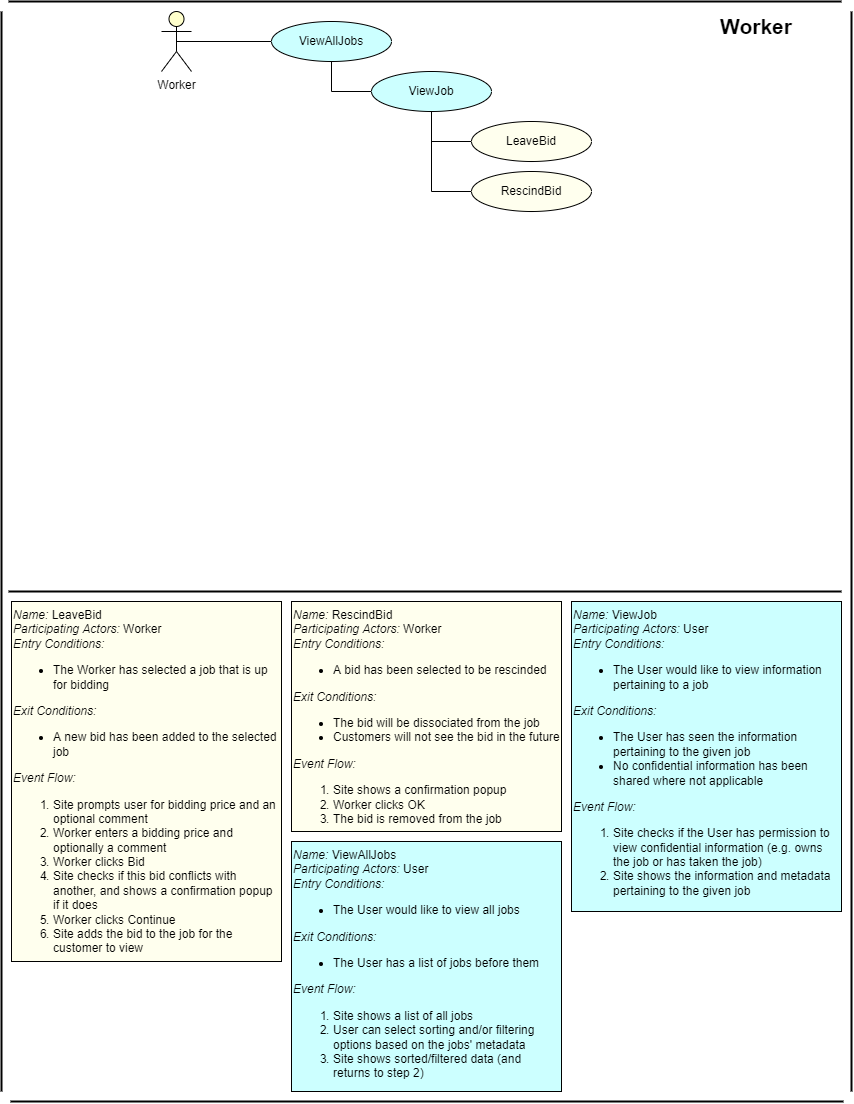

The diagram above was exported from draw.io. Its source (the exported page's mxGraphModel, read from the mxfile embedded in the PNG):
<mxGraphModel dx="1020" dy="1810" grid="1" gridSize="10" guides="1" tooltips="1" connect="1" arrows="1" fold="1" page="1" pageScale="1" pageWidth="850" pageHeight="1100" math="0" shadow="0">
  <root>
    <mxCell id="0" />
    <mxCell id="1" parent="0" />
    <mxCell id="aE4UWYMLQ-E43CyE_ZQW-5" value="Worker" style="shape=umlActor;verticalLabelPosition=bottom;verticalAlign=top;html=1;outlineConnect=0;fillColor=#FFFFCC;" parent="1" vertex="1">
      <mxGeometry x="2710" y="20" width="30" height="60" as="geometry" />
    </mxCell>
    <mxCell id="18_FrdXm8-aa5HPfmwMb-37" value="" style="endArrow=none;html=1;rounded=0;strokeWidth=2;" parent="1" edge="1">
      <mxGeometry width="50" height="50" relative="1" as="geometry">
        <mxPoint x="2550" y="1100" as="sourcePoint" />
        <mxPoint x="2550" y="20" as="targetPoint" />
      </mxGeometry>
    </mxCell>
    <mxCell id="18_FrdXm8-aa5HPfmwMb-42" style="edgeStyle=orthogonalEdgeStyle;rounded=0;orthogonalLoop=1;jettySize=auto;html=1;entryX=0;entryY=0.5;entryDx=0;entryDy=0;endArrow=none;endFill=0;strokeWidth=1;exitX=0.5;exitY=0.5;exitDx=0;exitDy=0;exitPerimeter=0;" parent="1" source="aE4UWYMLQ-E43CyE_ZQW-5" target="18_FrdXm8-aa5HPfmwMb-53" edge="1">
      <mxGeometry relative="1" as="geometry">
        <mxPoint x="2750" y="50" as="sourcePoint" />
      </mxGeometry>
    </mxCell>
    <mxCell id="18_FrdXm8-aa5HPfmwMb-72" style="edgeStyle=orthogonalEdgeStyle;rounded=0;orthogonalLoop=1;jettySize=auto;html=1;exitX=0.5;exitY=1;exitDx=0;exitDy=0;entryX=0;entryY=0.5;entryDx=0;entryDy=0;endArrow=none;endFill=0;strokeColor=#000000;strokeWidth=1;" parent="1" source="18_FrdXm8-aa5HPfmwMb-53" target="18_FrdXm8-aa5HPfmwMb-71" edge="1">
      <mxGeometry relative="1" as="geometry" />
    </mxCell>
    <mxCell id="18_FrdXm8-aa5HPfmwMb-53" value="ViewAllJobs" style="ellipse;whiteSpace=wrap;html=1;fillColor=#CCFFFF;" parent="1" vertex="1">
      <mxGeometry x="2820" y="30" width="120" height="40" as="geometry" />
    </mxCell>
    <mxCell id="18_FrdXm8-aa5HPfmwMb-68" value="" style="endArrow=none;html=1;rounded=0;strokeWidth=2;" parent="1" edge="1">
      <mxGeometry width="50" height="50" relative="1" as="geometry">
        <mxPoint x="3400" y="1100" as="sourcePoint" />
        <mxPoint x="3400" y="20" as="targetPoint" />
      </mxGeometry>
    </mxCell>
    <mxCell id="18_FrdXm8-aa5HPfmwMb-74" style="edgeStyle=orthogonalEdgeStyle;rounded=0;orthogonalLoop=1;jettySize=auto;html=1;exitX=0.5;exitY=1;exitDx=0;exitDy=0;entryX=0;entryY=0.5;entryDx=0;entryDy=0;endArrow=none;endFill=0;strokeColor=#000000;strokeWidth=1;" parent="1" source="18_FrdXm8-aa5HPfmwMb-71" target="18_FrdXm8-aa5HPfmwMb-73" edge="1">
      <mxGeometry relative="1" as="geometry" />
    </mxCell>
    <mxCell id="UFLHD2pI3P1sOljk6u69-34" style="edgeStyle=orthogonalEdgeStyle;rounded=0;orthogonalLoop=1;jettySize=auto;html=1;exitX=0.5;exitY=1;exitDx=0;exitDy=0;entryX=0;entryY=0.5;entryDx=0;entryDy=0;endArrow=none;endFill=0;" edge="1" parent="1" source="18_FrdXm8-aa5HPfmwMb-71" target="UFLHD2pI3P1sOljk6u69-23">
      <mxGeometry relative="1" as="geometry" />
    </mxCell>
    <mxCell id="18_FrdXm8-aa5HPfmwMb-71" value="ViewJob" style="ellipse;whiteSpace=wrap;html=1;fillColor=#CCFFFF;" parent="1" vertex="1">
      <mxGeometry x="2920" y="80" width="120" height="40" as="geometry" />
    </mxCell>
    <mxCell id="18_FrdXm8-aa5HPfmwMb-73" value="LeaveBid" style="ellipse;whiteSpace=wrap;html=1;fillColor=#FFFFEE;" parent="1" vertex="1">
      <mxGeometry x="3020" y="130" width="120" height="40" as="geometry" />
    </mxCell>
    <mxCell id="18_FrdXm8-aa5HPfmwMb-78" value="&lt;div&gt;&lt;em&gt;Name:&lt;/em&gt;&lt;span&gt;&amp;nbsp;ViewAllJobs&lt;/span&gt;&lt;/div&gt;&lt;span&gt;&lt;em&gt;Participating Actors:&lt;/em&gt; User&lt;/span&gt;&lt;br&gt;&lt;span&gt;&lt;em&gt;Entry Conditions:&lt;/em&gt;&lt;/span&gt;&lt;br&gt;&lt;ul&gt;&lt;li&gt;The User would like to view all jobs&lt;/li&gt;&lt;/ul&gt;&lt;span&gt;&lt;em&gt;Exit Conditions:&lt;/em&gt;&lt;/span&gt;&lt;br&gt;&lt;ul&gt;&lt;li&gt;The User has a list of jobs before them&lt;/li&gt;&lt;/ul&gt;&lt;span&gt;&lt;em&gt;Event Flow:&lt;/em&gt;&lt;/span&gt;&lt;br&gt;&lt;ol&gt;&lt;li&gt;Site shows a list of all jobs&lt;/li&gt;&lt;li&gt;User can select sorting and/or filtering options based on the jobs' metadata&lt;/li&gt;&lt;li&gt;Site shows sorted/filtered data (and returns to step 2)&lt;/li&gt;&lt;/ol&gt;" style="text;html=1;strokeColor=default;fillColor=#CCFFFF;align=left;verticalAlign=top;whiteSpace=wrap;rounded=0;" parent="1" vertex="1">
      <mxGeometry x="2840" y="850" width="270" height="250" as="geometry" />
    </mxCell>
    <mxCell id="18_FrdXm8-aa5HPfmwMb-79" value="&lt;div&gt;&lt;em&gt;Name:&lt;/em&gt;&lt;span&gt;&amp;nbsp;ViewJob&lt;/span&gt;&lt;/div&gt;&lt;span&gt;&lt;em&gt;Participating Actors:&lt;/em&gt; User&lt;/span&gt;&lt;br&gt;&lt;span&gt;&lt;em&gt;Entry Conditions:&lt;/em&gt;&lt;/span&gt;&lt;br&gt;&lt;ul&gt;&lt;li&gt;The User would like to view information pertaining to a job&lt;/li&gt;&lt;/ul&gt;&lt;span&gt;&lt;em&gt;Exit Conditions:&lt;/em&gt;&lt;/span&gt;&lt;br&gt;&lt;ul&gt;&lt;li&gt;The User has seen the information pertaining to the given job&lt;/li&gt;&lt;li&gt;No confidential information has been shared where not applicable&lt;/li&gt;&lt;/ul&gt;&lt;span&gt;&lt;em&gt;Event Flow:&lt;/em&gt;&lt;/span&gt;&lt;br&gt;&lt;ol&gt;&lt;li&gt;Site checks if the User has permission to view confidential information (e.g. owns the job or has taken the job)&lt;/li&gt;&lt;li&gt;Site shows the information and metadata pertaining to the given job&lt;/li&gt;&lt;/ol&gt;" style="text;html=1;strokeColor=default;fillColor=#CCFFFF;align=left;verticalAlign=top;whiteSpace=wrap;rounded=0;" parent="1" vertex="1">
      <mxGeometry x="3120" y="610" width="270" height="310" as="geometry" />
    </mxCell>
    <mxCell id="18_FrdXm8-aa5HPfmwMb-85" value="&lt;div&gt;&lt;em&gt;Name:&lt;/em&gt;&lt;span&gt;&amp;nbsp;LeaveBid&lt;/span&gt;&lt;/div&gt;&lt;span&gt;&lt;em&gt;Participating Actors:&lt;/em&gt;&amp;nbsp;Worker&lt;/span&gt;&lt;br&gt;&lt;span&gt;&lt;em&gt;Entry Conditions:&lt;/em&gt;&lt;/span&gt;&lt;br&gt;&lt;ul&gt;&lt;li&gt;The Worker has selected a job that is up for bidding&lt;/li&gt;&lt;/ul&gt;&lt;span&gt;&lt;em&gt;Exit Conditions:&lt;/em&gt;&lt;/span&gt;&lt;br&gt;&lt;ul&gt;&lt;li&gt;A new bid has been added to the selected job&lt;/li&gt;&lt;/ul&gt;&lt;span&gt;&lt;em&gt;Event Flow:&lt;/em&gt;&lt;/span&gt;&lt;br&gt;&lt;ol&gt;&lt;li&gt;Site prompts user for bidding price and an optional comment&lt;/li&gt;&lt;li&gt;Worker enters a bidding price and optionally a comment&lt;/li&gt;&lt;li&gt;Worker clicks Bid&lt;/li&gt;&lt;li&gt;Site checks if this bid conflicts with another, and shows a confirmation popup if it does&lt;/li&gt;&lt;li&gt;Worker clicks Continue&lt;/li&gt;&lt;li&gt;Site adds the bid to the job for the customer to view&lt;/li&gt;&lt;/ol&gt;" style="text;html=1;strokeColor=default;fillColor=#FFFFEE;align=left;verticalAlign=top;whiteSpace=wrap;rounded=0;" parent="1" vertex="1">
      <mxGeometry x="2560" y="610" width="270" height="360" as="geometry" />
    </mxCell>
    <mxCell id="18_FrdXm8-aa5HPfmwMb-94" value="&lt;div&gt;&lt;em&gt;Name:&lt;/em&gt;&lt;span&gt;&amp;nbsp;RescindBid&lt;/span&gt;&lt;/div&gt;&lt;span&gt;&lt;em&gt;Participating Actors:&lt;/em&gt;&amp;nbsp;Worker&lt;/span&gt;&lt;br&gt;&lt;span&gt;&lt;em&gt;Entry Conditions:&lt;/em&gt;&lt;/span&gt;&lt;br&gt;&lt;ul&gt;&lt;li&gt;A bid has been selected to be rescinded&lt;/li&gt;&lt;/ul&gt;&lt;span&gt;&lt;em&gt;Exit Conditions:&lt;/em&gt;&lt;/span&gt;&lt;br&gt;&lt;ul&gt;&lt;li&gt;The bid will be dissociated from the job&lt;/li&gt;&lt;li&gt;Customers will not see the bid in the future&lt;/li&gt;&lt;/ul&gt;&lt;span&gt;&lt;em&gt;Event Flow:&lt;/em&gt;&lt;/span&gt;&lt;br&gt;&lt;ol&gt;&lt;li&gt;Site shows a confirmation popup&lt;/li&gt;&lt;li&gt;Worker clicks OK&lt;/li&gt;&lt;li&gt;The bid is removed from the job&lt;/li&gt;&lt;/ol&gt;" style="text;html=1;strokeColor=default;fillColor=#FFFFEE;align=left;verticalAlign=top;whiteSpace=wrap;rounded=0;" parent="1" vertex="1">
      <mxGeometry x="2840" y="610" width="270" height="230" as="geometry" />
    </mxCell>
    <mxCell id="yrLgW_0hK2wx2UkOy0vT-108" value="Worker" style="text;html=1;strokeColor=none;fillColor=none;align=center;verticalAlign=middle;whiteSpace=wrap;rounded=0;fontSize=21;fontStyle=1" parent="1" vertex="1">
      <mxGeometry x="3220" y="20" width="170" height="30" as="geometry" />
    </mxCell>
    <mxCell id="yrLgW_0hK2wx2UkOy0vT-114" value="" style="endArrow=none;html=1;rounded=0;fontSize=21;strokeWidth=2;" parent="1" edge="1">
      <mxGeometry width="50" height="50" relative="1" as="geometry">
        <mxPoint x="2558.997037037037" y="1110" as="sourcePoint" />
        <mxPoint x="3391.96" y="1110" as="targetPoint" />
      </mxGeometry>
    </mxCell>
    <mxCell id="uLnUu_hB1sYfFLZmzIVY-4" value="" style="endArrow=none;html=1;rounded=0;fontSize=21;strokeWidth=2;" parent="1" edge="1">
      <mxGeometry width="50" height="50" relative="1" as="geometry">
        <mxPoint x="2557.037037037037" y="600" as="sourcePoint" />
        <mxPoint x="3390" y="600" as="targetPoint" />
      </mxGeometry>
    </mxCell>
    <mxCell id="uLnUu_hB1sYfFLZmzIVY-8" value="" style="endArrow=none;html=1;rounded=0;fontSize=21;strokeWidth=2;" parent="1" edge="1">
      <mxGeometry width="50" height="50" relative="1" as="geometry">
        <mxPoint x="2557.037037037037" y="10" as="sourcePoint" />
        <mxPoint x="3390" y="10" as="targetPoint" />
      </mxGeometry>
    </mxCell>
    <mxCell id="UFLHD2pI3P1sOljk6u69-23" value="RescindBid" style="ellipse;whiteSpace=wrap;html=1;fillColor=#FFFFEE;" vertex="1" parent="1">
      <mxGeometry x="3020" y="180" width="120" height="40" as="geometry" />
    </mxCell>
  </root>
</mxGraphModel>